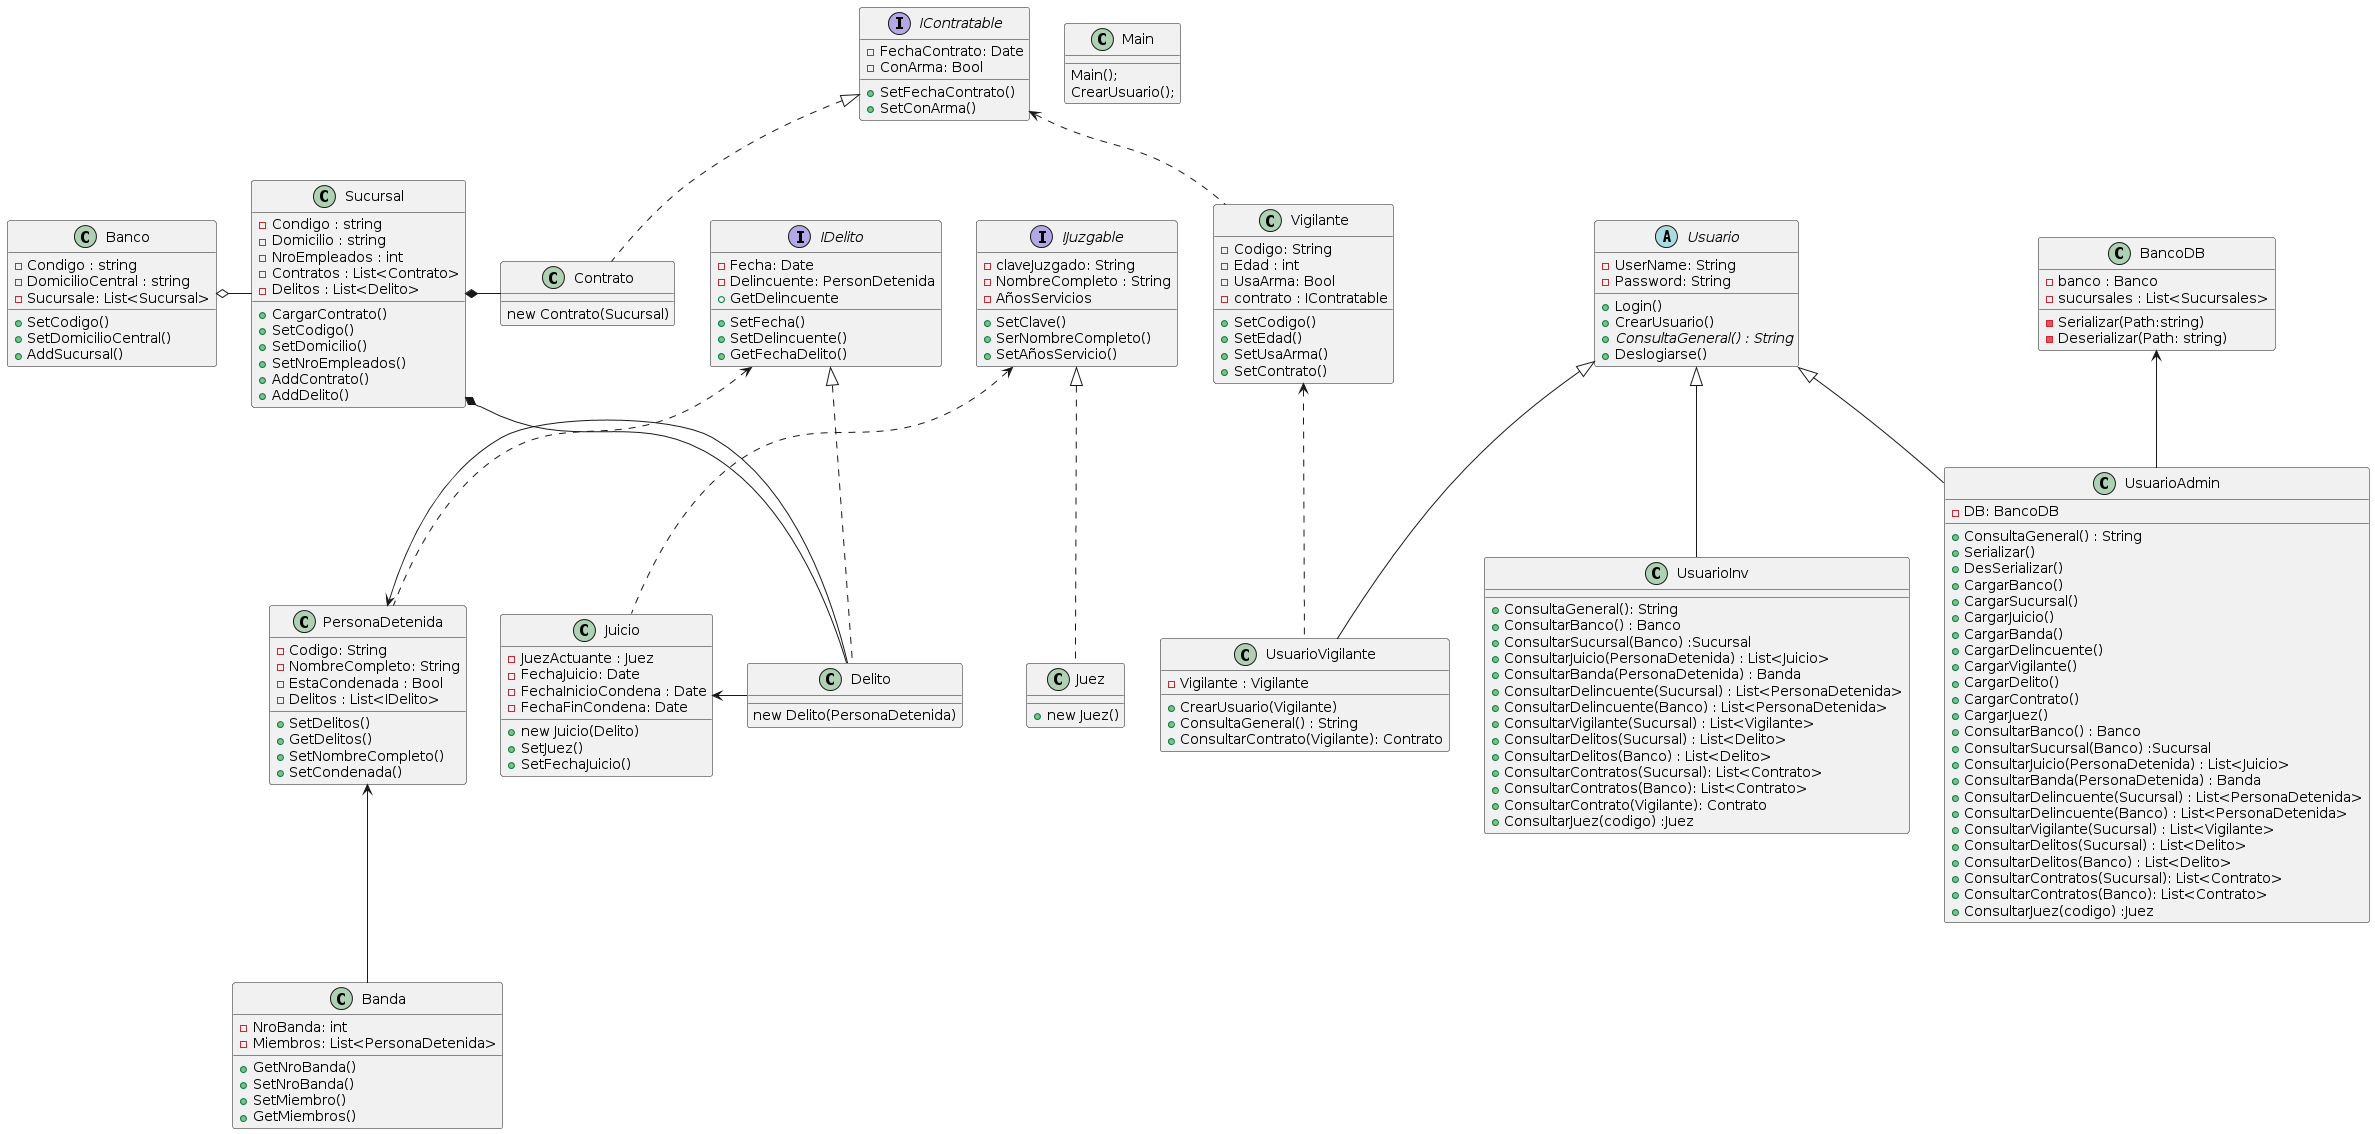

The diagram above was rendered by PlantUML. Its source (embedded in the PNG):
@startuml
class Banco{
 -Condigo : string
 -DomicilioCentral : string
 -Sucursale: List<Sucursal>
 +SetCodigo()
 +SetDomicilioCentral()
 +AddSucursal()
}

class Sucursal{
 -Condigo : string
 -Domicilio : string
 -NroEmpleados : int
 -Contratos : List<Contrato>
 -Delitos : List<Delito>
 +CargarContrato()
 +SetCodigo()
 +SetDomicilio()
 +SetNroEmpleados()
 +AddContrato()
 +AddDelito()
}

class Vigilante{
 -Codigo: String
 -Edad : int
 -UsaArma: Bool
 -contrato : IContratable
+SetCodigo()
+SetEdad()
+SetUsaArma()
+SetContrato()
}


interface IContratable
{
 -FechaContrato: Date
 -ConArma: Bool
 +SetFechaContrato()
 +SetConArma()
}

class Contrato{
  new Contrato(Sucursal)
}

interface IDelito{
 -Fecha: Date
 -Delincuente: PersonDetenida
 +SetFecha()
 +SetDelincuente()
 +GetDelincuente
 +GetFechaDelito()
}

class Delito{
 new Delito(PersonaDetenida)
}

class PersonaDetenida{
 -Codigo: String
 -NombreCompleto: String
 -EstaCondenada : Bool 
 -Delitos : List<IDelito>
 +SetDelitos()
 +GetDelitos()
 +SetNombreCompleto()
 +SetCondenada()
}

class Banda{
 -NroBanda: int
 -Miembros: List<PersonaDetenida>
 +GetNroBanda()
 +SetNroBanda()
 +SetMiembro()
 +GetMiembros()
}

interface  IJuzgable
{
-claveJuzgado: String
-NombreCompleto : String
-AñosServicios
+SetClave()
+SerNombreCompleto()
+SetAñosServicio()
}

class Juez{
 +new Juez()
}
class Juicio{
-JuezActuante : Juez
-FechaJuicio: Date
-FechaInicioCondena : Date
-FechaFinCondena: Date
+ new Juicio(Delito)
+SetJuez()
+SetFechaJuicio()
}

abstract class Usuario{
-UserName: String
-Password: String
+Login()
+CrearUsuario()
+{abstract}ConsultaGeneral() : String
+Deslogiarse()
}

class UsuarioAdmin{
- DB: BancoDB
+ConsultaGeneral() : String
+Serializar()
+DesSerializar()
+CargarBanco()
+CargarSucursal()
+CargarJuicio()
+CargarBanda()
+CargarDelincuente()
+CargarVigilante()
+CargarDelito()
+CargarContrato()
+CargarJuez() 
+ConsultarBanco() : Banco
+ConsultarSucursal(Banco) :Sucursal
+ConsultarJuicio(PersonaDetenida) : List<Juicio>
+ConsultarBanda(PersonaDetenida) : Banda
+ConsultarDelincuente(Sucursal) : List<PersonaDetenida>
+ConsultarDelincuente(Banco) : List<PersonaDetenida>
+ConsultarVigilante(Sucursal) : List<Vigilante>
+ConsultarDelitos(Sucursal) : List<Delito>
+ConsultarDelitos(Banco) : List<Delito>
+ConsultarContratos(Sucursal): List<Contrato>
+ConsultarContratos(Banco): List<Contrato>
+ConsultarJuez(codigo) :Juez
}

class UsuarioInv{
+ConsultaGeneral(): String
+ConsultarBanco() : Banco
+ConsultarSucursal(Banco) :Sucursal
+ConsultarJuicio(PersonaDetenida) : List<Juicio>
+ConsultarBanda(PersonaDetenida) : Banda
+ConsultarDelincuente(Sucursal) : List<PersonaDetenida>
+ConsultarDelincuente(Banco) : List<PersonaDetenida>
+ConsultarVigilante(Sucursal) : List<Vigilante>
+ConsultarDelitos(Sucursal) : List<Delito>
+ConsultarDelitos(Banco) : List<Delito>
+ConsultarContratos(Sucursal): List<Contrato>
+ConsultarContratos(Banco): List<Contrato>
+ConsultarContrato(Vigilante): Contrato
+ConsultarJuez(codigo) :Juez
}

class UsuarioVigilante{
- Vigilante : Vigilante
+CrearUsuario(Vigilante)
+ConsultaGeneral() : String
+ConsultarContrato(Vigilante): Contrato
}



class Main{

  Main();
  CrearUsuario();
}


class BancoDB{
  -banco : Banco
  -sucursales : List<Sucursales>
  -Serializar(Path:string)
  -Deserializar(Path: string)

}
Banco o- Sucursal

IDelito <|.. Delito
Sucursal*-- Delito

BancoDB <-- UsuarioAdmin
IDelito <.. PersonaDetenida
PersonaDetenida <- Delito 
PersonaDetenida <--Banda

Sucursal *-  Contrato
IContratable <|.. Contrato
IContratable <.. Vigilante
IJuzgable <|.. Juez
Juicio <- Delito
IJuzgable <.. Juicio
Usuario <|-- UsuarioAdmin
Usuario <|-- UsuarioInv
Vigilante <.. UsuarioVigilante
Usuario <|-- UsuarioVigilante
@enduml